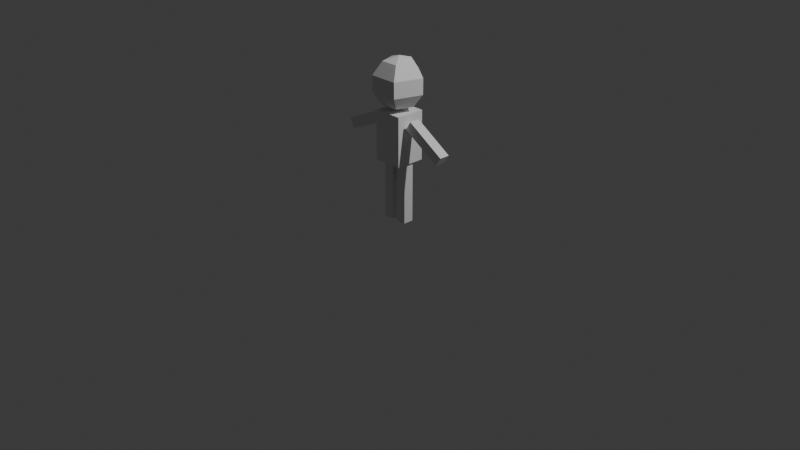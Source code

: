 # Source: person.blend  (saved by Blender 4.3.34; exported with 4.5.12 LTS)
import bpy
from mathutils import Matrix  # noqa: F401  (used for matrix-valued properties, if any)

bpy.ops.wm.read_factory_settings(use_empty=True)
scene = bpy.context.scene
scene.name = 'Scene'

# ---- collections
col_collection = bpy.data.collections.new('Collection'); scene.collection.children.link(col_collection)

# ---- world
world_world = bpy.data.worlds.new('World'); scene.world = world_world
world_world.use_nodes = True; world_world.node_tree.nodes.clear()
_N = world_world.node_tree.nodes; _L = world_world.node_tree.links
n0 = _N.new('ShaderNodeOutputWorld'); n0.name = 'World Output'; n0.location = (300, 300)
n1 = _N.new('ShaderNodeBackground'); n1.name = 'Background'; n1.location = (10, 300)
n1.inputs[0].default_value = (0.05088, 0.05088, 0.05088, 1.0)
_L.new(n1.outputs[0], n0.inputs[0])
n0.is_active_output = True
world_world.color = (0.05088, 0.05088, 0.05088)
world_world.sun_shadow_jitter_overblur = 0.0

# ---- cameras
cam_camera = bpy.data.cameras.new('Camera')
cam_camera.clip_end = 100.0
cam_camera.ortho_scale = 7.314

# ---- lights
light_light = bpy.data.lights.new('Light', 'POINT')
light_light.energy = 1000.0
light_light.shadow_soft_size = 0.1

# ---- meshes
me_cube_005 = bpy.data.meshes.new('Cube.005')
me_cube_005.from_pydata([(-0.6548, -0.05502, 0.9257), (-0.2131, -0.05502, 1.115), (-0.6548, 0.05502, 0.9257), (-0.2131, 0.05502, 1.115), (-0.6115, -0.05502, 0.8246), (-0.1698, -0.05502, 1.014), (-0.6115, 0.05502, 0.8246), (-0.1698, 0.05502, 1.014), (-2.024e-08, 0.1597, 1.67), (-2.024e-08, 0.2583, 1.534), (-2.024e-08, 0.2583, 1.367), (-2.024e-08, 0.1597, 1.231), (0.1518, 0.04934, 1.67), (0.2457, 0.07983, 1.534), (0.2457, 0.07983, 1.367), (0.1518, 0.04934, 1.231), (0.09385, -0.1292, 1.67), (0.1518, -0.209, 1.534), (0.1518, -0.209, 1.367), (0.09385, -0.1292, 1.231), (-2.024e-08, 0.0, 1.722), (-0.09385, -0.1292, 1.67), (-0.1518, -0.209, 1.534), (-0.1518, -0.209, 1.367), (-0.09385, -0.1292, 1.231), (-0.1518, 0.04934, 1.67), (-0.2457, 0.07983, 1.534), (-0.2457, 0.07983, 1.367), (-0.1518, 0.04934, 1.231), (-2.024e-08, 0.0, 1.179), (-0.1566, -0.1566, 0.6548), (-0.1566, -0.1566, 1.174), (-0.1566, 0.1566, 0.6548), (-0.1566, 0.1566, 1.174), (0.1566, -0.1566, 0.6548), (0.1566, -0.1566, 1.174), (0.1566, 0.1566, 0.6548), (0.1566, 0.1566, 1.174), (-0.143, -0.05502, 0.01106), (-0.143, -0.05502, 0.6501), (-0.143, 0.05502, 0.01106), (-0.143, 0.05502, 0.6501), (-0.03295, -0.05502, 0.01106), (-0.03295, -0.05502, 0.6501), (-0.03295, 0.05502, 0.01106), (-0.03295, 0.05502, 0.6501), (0.02496, -0.05502, 0.01106), (0.02496, -0.05502, 0.6501), (0.02496, 0.05502, 0.01106), (0.02496, 0.05502, 0.6501), (0.135, -0.05502, 0.01106), (0.135, -0.05502, 0.6501), (0.135, 0.05502, 0.01106), (0.135, 0.05502, 0.6501), (0.5822, -0.07194, 0.7842), (0.1723, -0.07194, 1.035), (0.5822, 0.03809, 0.7842), (0.1723, 0.03809, 1.035), (0.6397, -0.07194, 0.8781), (0.2297, -0.07194, 1.129), (0.6397, 0.03809, 0.8781), (0.2297, 0.03809, 1.129), (0.5003, -0.07194, 0.8343), (0.4183, -0.07194, 0.8845), (0.3363, -0.07194, 0.9346), (0.2543, -0.07194, 0.9848), (0.2543, 0.03809, 0.9848), (0.3363, 0.03809, 0.9346), (0.4183, 0.03809, 0.8845), (0.5003, 0.03809, 0.8343), (0.3117, 0.03809, 1.079), (0.3937, 0.03809, 1.029), (0.4757, 0.03809, 0.9784), (0.5577, 0.03809, 0.9282), (0.3117, -0.07194, 1.079), (0.3937, -0.07194, 1.029), (0.4757, -0.07194, 0.9784), (0.5577, -0.07194, 0.9282), (-0.5665, -0.05502, 0.9636), (-0.4781, -0.05502, 1.001), (-0.3898, -0.05502, 1.039), (-0.3015, -0.05502, 1.077), (-0.3015, 0.05502, 1.077), (-0.3898, 0.05502, 1.039), (-0.4781, 0.05502, 1.001), (-0.5665, 0.05502, 0.9636), (-0.2581, 0.05502, 0.976), (-0.3464, 0.05502, 0.9382), (-0.4348, 0.05502, 0.9003), (-0.5231, 0.05502, 0.8625), (-0.2581, -0.05502, 0.976), (-0.3464, -0.05502, 0.9382), (-0.4348, -0.05502, 0.9003), (-0.5231, -0.05502, 0.8625), (0.02496, -0.05502, 0.1389), (0.02496, -0.05502, 0.2667), (0.02496, -0.05502, 0.3945), (0.02496, -0.05502, 0.5223), (0.02496, 0.05502, 0.5223), (0.02496, 0.05502, 0.3945), (0.02496, 0.05502, 0.2667), (0.02496, 0.05502, 0.1389), (0.135, 0.05502, 0.5223), (0.135, 0.05502, 0.3945), (0.135, 0.05502, 0.2667), (0.135, 0.05502, 0.1389), (0.135, -0.05502, 0.5223), (0.135, -0.05502, 0.3945), (0.135, -0.05502, 0.2667), (0.135, -0.05502, 0.1389), (-0.143, -0.05502, 0.1389), (-0.143, -0.05502, 0.2667), (-0.143, -0.05502, 0.3945), (-0.143, -0.05502, 0.5223), (-0.143, 0.05502, 0.5223), (-0.143, 0.05502, 0.3945), (-0.143, 0.05502, 0.2667), (-0.143, 0.05502, 0.1389), (-0.03295, 0.05502, 0.5223), (-0.03295, 0.05502, 0.3945), (-0.03295, 0.05502, 0.2667), (-0.03295, 0.05502, 0.1389), (-0.03295, -0.05502, 0.5223), (-0.03295, -0.05502, 0.3945), (-0.03295, -0.05502, 0.2667), (-0.03295, -0.05502, 0.1389), (-0.1566, -0.1566, 0.7846), (-0.1566, -0.1566, 0.9144), (-0.1566, -0.1566, 1.044), (-0.1566, 0.1566, 1.044), (-0.1566, 0.1566, 0.9144), (-0.1566, 0.1566, 0.7846), (0.1566, 0.1566, 1.044), (0.1566, 0.1566, 0.9144), (0.1566, 0.1566, 0.7846), (0.1566, -0.1566, 1.044), (0.1566, -0.1566, 0.9144), (0.1566, -0.1566, 0.7846), (0.0522, 0.1566, 0.6548), (-0.0522, 0.1566, 0.6548), (-0.0522, 0.1566, 1.174), (0.0522, 0.1566, 1.174), (-0.0522, -0.1566, 0.6548), (0.0522, -0.1566, 0.6548), (0.0522, -0.1566, 1.174), (-0.0522, -0.1566, 1.174), (0.0522, -0.1566, 0.7846), (-0.0522, -0.1566, 0.7846), (0.0522, -0.1566, 0.9144), (-0.0522, -0.1566, 0.9144), (0.0522, -0.1566, 1.044), (-0.0522, -0.1566, 1.044), (-0.0522, 0.1566, 0.7846), (0.0522, 0.1566, 0.7846), (-0.0522, 0.1566, 0.9144), (0.0522, 0.1566, 0.9144), (-0.0522, 0.1566, 1.044), (0.0522, 0.1566, 1.044)], [], [(81, 1, 3, 82), (82, 3, 7, 86), (86, 7, 5, 90), (90, 5, 1, 81), (2, 6, 4, 0), (7, 3, 1, 5), (11, 10, 14, 15), (9, 8, 12, 13), (29, 11, 15), (10, 9, 13, 14), (8, 20, 12), (15, 14, 18, 19), (13, 12, 16, 17), (29, 15, 19), (14, 13, 17, 18), (12, 20, 16), (19, 18, 23, 24), (17, 16, 21, 22), (29, 19, 24), (18, 17, 22, 23), (16, 20, 21), (24, 23, 27, 28), (22, 21, 25, 26), (29, 24, 28), (23, 22, 26, 27), (21, 20, 25), (28, 27, 10, 11), (26, 25, 8, 9), (29, 28, 11), (27, 26, 9, 10), (25, 20, 8), (128, 31, 33, 129), (157, 141, 37, 132), (132, 37, 35, 135), (151, 145, 31, 128), (138, 36, 34, 143), (140, 33, 31, 145), (113, 39, 41, 114), (114, 41, 45, 118), (118, 45, 43, 122), (122, 43, 39, 113), (40, 44, 42, 38), (45, 41, 39, 43), (97, 47, 49, 98), (98, 49, 53, 102), (102, 53, 51, 106), (106, 51, 47, 97), (48, 52, 50, 46), (53, 49, 47, 51), (65, 55, 57, 66), (66, 57, 61, 70), (70, 61, 59, 74), (74, 59, 55, 65), (56, 60, 58, 54), (61, 57, 55, 59), (58, 77, 62, 54), (77, 76, 63, 62), (76, 75, 64, 63), (75, 74, 65, 64), (60, 73, 77, 58), (73, 72, 76, 77), (72, 71, 75, 76), (71, 70, 74, 75), (56, 69, 73, 60), (69, 68, 72, 73), (68, 67, 71, 72), (67, 66, 70, 71), (54, 62, 69, 56), (62, 63, 68, 69), (63, 64, 67, 68), (64, 65, 66, 67), (4, 93, 78, 0), (93, 92, 79, 78), (92, 91, 80, 79), (91, 90, 81, 80), (6, 89, 93, 4), (89, 88, 92, 93), (88, 87, 91, 92), (87, 86, 90, 91), (2, 85, 89, 6), (85, 84, 88, 89), (84, 83, 87, 88), (83, 82, 86, 87), (0, 78, 85, 2), (78, 79, 84, 85), (79, 80, 83, 84), (80, 81, 82, 83), (50, 109, 94, 46), (109, 108, 95, 94), (108, 107, 96, 95), (107, 106, 97, 96), (52, 105, 109, 50), (105, 104, 108, 109), (104, 103, 107, 108), (103, 102, 106, 107), (48, 101, 105, 52), (101, 100, 104, 105), (100, 99, 103, 104), (99, 98, 102, 103), (46, 94, 101, 48), (94, 95, 100, 101), (95, 96, 99, 100), (96, 97, 98, 99), (42, 125, 110, 38), (125, 124, 111, 110), (124, 123, 112, 111), (123, 122, 113, 112), (44, 121, 125, 42), (121, 120, 124, 125), (120, 119, 123, 124), (119, 118, 122, 123), (40, 117, 121, 44), (117, 116, 120, 121), (116, 115, 119, 120), (115, 114, 118, 119), (38, 110, 117, 40), (110, 111, 116, 117), (111, 112, 115, 116), (112, 113, 114, 115), (142, 147, 126, 30), (147, 149, 127, 126), (149, 151, 128, 127), (36, 134, 137, 34), (134, 133, 136, 137), (133, 132, 135, 136), (138, 153, 134, 36), (153, 155, 133, 134), (155, 157, 132, 133), (30, 126, 131, 32), (126, 127, 130, 131), (127, 128, 129, 130), (130, 129, 156, 154), (154, 156, 157, 155), (131, 130, 154, 152), (152, 154, 155, 153), (32, 131, 152, 139), (139, 152, 153, 138), (136, 135, 150, 148), (148, 150, 151, 149), (137, 136, 148, 146), (146, 148, 149, 147), (34, 137, 146, 143), (143, 146, 147, 142), (37, 141, 144, 35), (141, 140, 145, 144), (32, 139, 142, 30), (139, 138, 143, 142), (135, 35, 144, 150), (150, 144, 145, 151), (129, 33, 140, 156), (156, 140, 141, 157)])
_uv = me_cube_005.uv_layers.new(name='UVMap')
_uv.uv.foreach_set('vector', [0.575, 0.0, 0.625, 0.0, 0.625, 0.25, 0.575, 0.25, 0.575, 0.25, 0.625, 0.25, 0.625, 0.5, 0.575, 0.5, 0.575, 0.5, 0.625, 0.5, 0.625, 0.75, 0.575, 0.75, 0.575, 0.75, 0.625, 0.75, 0.625, 1.0, 0.575, 1.0, 0.125, 0.5, 0.375, 0.5, 0.375, 0.75, 0.125, 0.75, 0.625, 0.5, 0.875, 0.5, 0.875, 0.75, 0.625, 0.75, 0.6, 0.2, 0.6, 0.4, 0.4, 0.4, 0.4, 0.2, 0.6, 0.6, 0.6, 0.8, 0.4, 0.8, 0.4, 0.6, 0.5, 0.0, 0.6, 0.2, 0.4, 0.2, 0.6, 0.4, 0.6, 0.6, 0.4, 0.6, 0.4, 0.4, 0.6, 0.8, 0.5, 1.0, 0.4, 0.8, 0.4, 0.2, 0.4, 0.4, 0.2, 0.4, 0.2, 0.2, 0.4, 0.6, 0.4, 0.8, 0.2, 0.8, 0.2, 0.6, 0.3, 0.0, 0.4, 0.2, 0.2, 0.2, 0.4, 0.4, 0.4, 0.6, 0.2, 0.6, 0.2, 0.4, 0.4, 0.8, 0.3, 1.0, 0.2, 0.8, 0.2, 0.2, 0.2, 0.4, 0.0, 0.4, 0.0, 0.2, 0.2, 0.6, 0.2, 0.8, 0.0, 0.8, 0.0, 0.6, 0.1, 0.0, 0.2, 0.2, 0.0, 0.2, 0.2, 0.4, 0.2, 0.6, 0.0, 0.6, 0.0, 0.4, 0.2, 0.8, 0.1, 1.0, 0.0, 0.8, 1.0, 0.2, 1.0, 0.4, 0.8, 0.4, 0.8, 0.2, 1.0, 0.6, 1.0, 0.8, 0.8, 0.8, 0.8, 0.6, 0.9, 0.0, 1.0, 0.2, 0.8, 0.2, 1.0, 0.4, 1.0, 0.6, 0.8, 0.6, 0.8, 0.4, 1.0, 0.8, 0.9, 1.0, 0.8, 0.8, 0.8, 0.2, 0.8, 0.4, 0.6, 0.4, 0.6, 0.2, 0.8, 0.6, 0.8, 0.8, 0.6, 0.8, 0.6, 0.6, 0.7, 0.0, 0.8, 0.2, 0.6, 0.2, 0.8, 0.4, 0.8, 0.6, 0.6, 0.6, 0.6, 0.4, 0.8, 0.8, 0.7, 1.0, 0.6, 0.8, 0.5625, 0.0, 0.625, 0.0, 0.625, 0.25, 0.5625, 0.25, 0.5625, 0.4167, 0.625, 0.4167, 0.625, 0.5, 0.5625, 0.5, 0.5625, 0.5, 0.625, 0.5, 0.625, 0.75, 0.5625, 0.75, 0.5625, 0.9167, 0.625, 0.9167, 0.625, 1.0, 0.5625, 1.0, 0.2917, 0.5, 0.375, 0.5, 0.375, 0.75, 0.2917, 0.75, 0.7917, 0.5, 0.875, 0.5, 0.875, 0.75, 0.7917, 0.75, 0.575, 0.0, 0.625, 0.0, 0.625, 0.25, 0.575, 0.25, 0.575, 0.25, 0.625, 0.25, 0.625, 0.5, 0.575, 0.5, 0.575, 0.5, 0.625, 0.5, 0.625, 0.75, 0.575, 0.75, 0.575, 0.75, 0.625, 0.75, 0.625, 1.0, 0.575, 1.0, 0.125, 0.5, 0.375, 0.5, 0.375, 0.75, 0.125, 0.75, 0.625, 0.5, 0.875, 0.5, 0.875, 0.75, 0.625, 0.75, 0.575, 0.0, 0.625, 0.0, 0.625, 0.25, 0.575, 0.25, 0.575, 0.25, 0.625, 0.25, 0.625, 0.5, 0.575, 0.5, 0.575, 0.5, 0.625, 0.5, 0.625, 0.75, 0.575, 0.75, 0.575, 0.75, 0.625, 0.75, 0.625, 1.0, 0.575, 1.0, 0.125, 0.5, 0.375, 0.5, 0.375, 0.75, 0.125, 0.75, 0.625, 0.5, 0.875, 0.5, 0.875, 0.75, 0.625, 0.75, 0.575, 0.0, 0.625, 0.0, 0.625, 0.25, 0.575, 0.25, 0.575, 0.25, 0.625, 0.25, 0.625, 0.5, 0.575, 0.5, 0.575, 0.5, 0.625, 0.5, 0.625, 0.75, 0.575, 0.75, 0.575, 0.75, 0.625, 0.75, 0.625, 1.0, 0.575, 1.0, 0.125, 0.5, 0.375, 0.5, 0.375, 0.75, 0.125, 0.75, 0.625, 0.5, 0.875, 0.5, 0.875, 0.75, 0.625, 0.75, 0.375, 0.75, 0.425, 0.75, 0.425, 1.0, 0.375, 1.0, 0.425, 0.75, 0.475, 0.75, 0.475, 1.0, 0.425, 1.0, 0.475, 0.75, 0.525, 0.75, 0.525, 1.0, 0.475, 1.0, 0.525, 0.75, 0.575, 0.75, 0.575, 1.0, 0.525, 1.0, 0.375, 0.5, 0.425, 0.5, 0.425, 0.75, 0.375, 0.75, 0.425, 0.5, 0.475, 0.5, 0.475, 0.75, 0.425, 0.75, 0.475, 0.5, 0.525, 0.5, 0.525, 0.75, 0.475, 0.75, 0.525, 0.5, 0.575, 0.5, 0.575, 0.75, 0.525, 0.75, 0.375, 0.25, 0.425, 0.25, 0.425, 0.5, 0.375, 0.5, 0.425, 0.25, 0.475, 0.25, 0.475, 0.5, 0.425, 0.5, 0.475, 0.25, 0.525, 0.25, 0.525, 0.5, 0.475, 0.5, 0.525, 0.25, 0.575, 0.25, 0.575, 0.5, 0.525, 0.5, 0.375, 0.0, 0.425, 0.0, 0.425, 0.25, 0.375, 0.25, 0.425, 0.0, 0.475, 0.0, 0.475, 0.25, 0.425, 0.25, 0.475, 0.0, 0.525, 0.0, 0.525, 0.25, 0.475, 0.25, 0.525, 0.0, 0.575, 0.0, 0.575, 0.25, 0.525, 0.25, 0.375, 0.75, 0.425, 0.75, 0.425, 1.0, 0.375, 1.0, 0.425, 0.75, 0.475, 0.75, 0.475, 1.0, 0.425, 1.0, 0.475, 0.75, 0.525, 0.75, 0.525, 1.0, 0.475, 1.0, 0.525, 0.75, 0.575, 0.75, 0.575, 1.0, 0.525, 1.0, 0.375, 0.5, 0.425, 0.5, 0.425, 0.75, 0.375, 0.75, 0.425, 0.5, 0.475, 0.5, 0.475, 0.75, 0.425, 0.75, 0.475, 0.5, 0.525, 0.5, 0.525, 0.75, 0.475, 0.75, 0.525, 0.5, 0.575, 0.5, 0.575, 0.75, 0.525, 0.75, 0.375, 0.25, 0.425, 0.25, 0.425, 0.5, 0.375, 0.5, 0.425, 0.25, 0.475, 0.25, 0.475, 0.5, 0.425, 0.5, 0.475, 0.25, 0.525, 0.25, 0.525, 0.5, 0.475, 0.5, 0.525, 0.25, 0.575, 0.25, 0.575, 0.5, 0.525, 0.5, 0.375, 0.0, 0.425, 0.0, 0.425, 0.25, 0.375, 0.25, 0.425, 0.0, 0.475, 0.0, 0.475, 0.25, 0.425, 0.25, 0.475, 0.0, 0.525, 0.0, 0.525, 0.25, 0.475, 0.25, 0.525, 0.0, 0.575, 0.0, 0.575, 0.25, 0.525, 0.25, 0.375, 0.75, 0.425, 0.75, 0.425, 1.0, 0.375, 1.0, 0.425, 0.75, 0.475, 0.75, 0.475, 1.0, 0.425, 1.0, 0.475, 0.75, 0.525, 0.75, 0.525, 1.0, 0.475, 1.0, 0.525, 0.75, 0.575, 0.75, 0.575, 1.0, 0.525, 1.0, 0.375, 0.5, 0.425, 0.5, 0.425, 0.75, 0.375, 0.75, 0.425, 0.5, 0.475, 0.5, 0.475, 0.75, 0.425, 0.75, 0.475, 0.5, 0.525, 0.5, 0.525, 0.75, 0.475, 0.75, 0.525, 0.5, 0.575, 0.5, 0.575, 0.75, 0.525, 0.75, 0.375, 0.25, 0.425, 0.25, 0.425, 0.5, 0.375, 0.5, 0.425, 0.25, 0.475, 0.25, 0.475, 0.5, 0.425, 0.5, 0.475, 0.25, 0.525, 0.25, 0.525, 0.5, 0.475, 0.5, 0.525, 0.25, 0.575, 0.25, 0.575, 0.5, 0.525, 0.5, 0.375, 0.0, 0.425, 0.0, 0.425, 0.25, 0.375, 0.25, 0.425, 0.0, 0.475, 0.0, 0.475, 0.25, 0.425, 0.25, 0.475, 0.0, 0.525, 0.0, 0.525, 0.25, 0.475, 0.25, 0.525, 0.0, 0.575, 0.0, 0.575, 0.25, 0.525, 0.25, 0.375, 0.75, 0.425, 0.75, 0.425, 1.0, 0.375, 1.0, 0.425, 0.75, 0.475, 0.75, 0.475, 1.0, 0.425, 1.0, 0.475, 0.75, 0.525, 0.75, 0.525, 1.0, 0.475, 1.0, 0.525, 0.75, 0.575, 0.75, 0.575, 1.0, 0.525, 1.0, 0.375, 0.5, 0.425, 0.5, 0.425, 0.75, 0.375, 0.75, 0.425, 0.5, 0.475, 0.5, 0.475, 0.75, 0.425, 0.75, 0.475, 0.5, 0.525, 0.5, 0.525, 0.75, 0.475, 0.75, 0.525, 0.5, 0.575, 0.5, 0.575, 0.75, 0.525, 0.75, 0.375, 0.25, 0.425, 0.25, 0.425, 0.5, 0.375, 0.5, 0.425, 0.25, 0.475, 0.25, 0.475, 0.5, 0.425, 0.5, 0.475, 0.25, 0.525, 0.25, 0.525, 0.5, 0.475, 0.5, 0.525, 0.25, 0.575, 0.25, 0.575, 0.5, 0.525, 0.5, 0.375, 0.0, 0.425, 0.0, 0.425, 0.25, 0.375, 0.25, 0.425, 0.0, 0.475, 0.0, 0.475, 0.25, 0.425, 0.25, 0.475, 0.0, 0.525, 0.0, 0.525, 0.25, 0.475, 0.25, 0.525, 0.0, 0.575, 0.0, 0.575, 0.25, 0.525, 0.25, 0.375, 0.9167, 0.4375, 0.9167, 0.4375, 1.0, 0.375, 1.0, 0.4375, 0.9167, 0.5, 0.9167, 0.5, 1.0, 0.4375, 1.0, 0.5, 0.9167, 0.5625, 0.9167, 0.5625, 1.0, 0.5, 1.0, 0.375, 0.5, 0.4375, 0.5, 0.4375, 0.75, 0.375, 0.75, 0.4375, 0.5, 0.5, 0.5, 0.5, 0.75, 0.4375, 0.75, 0.5, 0.5, 0.5625, 0.5, 0.5625, 0.75, 0.5, 0.75, 0.375, 0.4167, 0.4375, 0.4167, 0.4375, 0.5, 0.375, 0.5, 0.4375, 0.4167, 0.5, 0.4167, 0.5, 0.5, 0.4375, 0.5, 0.5, 0.4167, 0.5625, 0.4167, 0.5625, 0.5, 0.5, 0.5, 0.375, 0.0, 0.4375, 0.0, 0.4375, 0.25, 0.375, 0.25, 0.4375, 0.0, 0.5, 0.0, 0.5, 0.25, 0.4375, 0.25, 0.5, 0.0, 0.5625, 0.0, 0.5625, 0.25, 0.5, 0.25, 0.5, 0.25, 0.5625, 0.25, 0.5625, 0.3333, 0.5, 0.3333, 0.5, 0.3333, 0.5625, 0.3333, 0.5625, 0.4167, 0.5, 0.4167, 0.4375, 0.25, 0.5, 0.25, 0.5, 0.3333, 0.4375, 0.3333, 0.4375, 0.3333, 0.5, 0.3333, 0.5, 0.4167, 0.4375, 0.4167, 0.375, 0.25, 0.4375, 0.25, 0.4375, 0.3333, 0.375, 0.3333, 0.375, 0.3333, 0.4375, 0.3333, 0.4375, 0.4167, 0.375, 0.4167, 0.5, 0.75, 0.5625, 0.75, 0.5625, 0.8333, 0.5, 0.8333, 0.5, 0.8333, 0.5625, 0.8333, 0.5625, 0.9167, 0.5, 0.9167, 0.4375, 0.75, 0.5, 0.75, 0.5, 0.8333, 0.4375, 0.8333, 0.4375, 0.8333, 0.5, 0.8333, 0.5, 0.9167, 0.4375, 0.9167, 0.375, 0.75, 0.4375, 0.75, 0.4375, 0.8333, 0.375, 0.8333, 0.375, 0.8333, 0.4375, 0.8333, 0.4375, 0.9167, 0.375, 0.9167, 0.625, 0.5, 0.7083, 0.5, 0.7083, 0.75, 0.625, 0.75, 0.7083, 0.5, 0.7917, 0.5, 0.7917, 0.75, 0.7083, 0.75, 0.125, 0.5, 0.2083, 0.5, 0.2083, 0.75, 0.125, 0.75, 0.2083, 0.5, 0.2917, 0.5, 0.2917, 0.75, 0.2083, 0.75, 0.5625, 0.75, 0.625, 0.75, 0.625, 0.8333, 0.5625, 0.8333, 0.5625, 0.8333, 0.625, 0.8333, 0.625, 0.9167, 0.5625, 0.9167, 0.5625, 0.25, 0.625, 0.25, 0.625, 0.3333, 0.5625, 0.3333, 0.5625, 0.3333, 0.625, 0.3333, 0.625, 0.4167, 0.5625, 0.4167])
me_cube_005.update()

# ---- objects
ob_light = bpy.data.objects.new('Light', light_light)
ob_camera = bpy.data.objects.new('Camera', cam_camera)
ob_cube_004 = bpy.data.objects.new('Cube.004', me_cube_005)

# ---- transforms, parenting, visibility, modifiers, constraints
ob_light.location = (4.076, 1.005, 5.904)
ob_light.rotation_euler = (0.6503, 0.05522, 1.866)
ob_light.lock_rotations_4d = False
ob_light.empty_display_type = 'ARROWS'
ob_light.color = (0.0, 0.0, 0.0, 0.0)
ob_light.lineart.crease_threshold = 0.0
ob_camera.location = (7.359, -6.926, 4.958)
ob_camera.rotation_euler = (1.109, 0.0, 0.8149)
ob_camera.lock_rotations_4d = False
ob_camera.empty_display_type = 'ARROWS'
ob_camera.color = (0.0, 0.0, 0.0, 0.0)
ob_camera.display_type = 'WIRE'
ob_camera.lineart.crease_threshold = 0.0
ob_cube_004.location = (0.0, 0.0, 0.0)

# ---- collection membership
col_collection.objects.link(ob_light)
col_collection.objects.link(ob_camera)
col_collection.objects.link(ob_cube_004)

# ---- scene / render settings (as saved in the file)
scene.camera = ob_camera
scene.frame_start = 1; scene.frame_end = 250; scene.frame_set(1)
scene.render.engine = 'BLENDER_EEVEE_NEXT'
bpy.context.view_layer.update()
